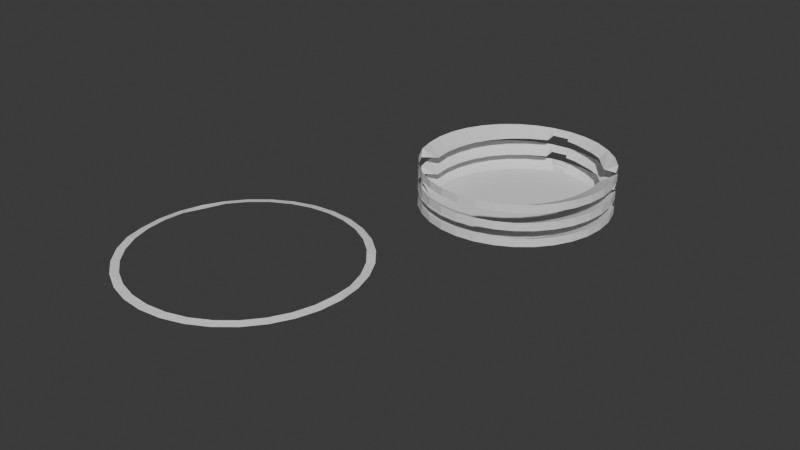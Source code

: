 # Source: stadium..blend  (saved by Blender 4.4.32; exported with 4.5.12 LTS)
import bpy
from mathutils import Matrix  # noqa: F401  (used for matrix-valued properties, if any)

bpy.ops.wm.read_factory_settings(use_empty=True)
scene = bpy.context.scene
scene.name = 'Scene'

# ---- collections
col_collection = bpy.data.collections.new('Collection'); scene.collection.children.link(col_collection)

# ---- world
world_world = bpy.data.worlds.new('World'); scene.world = world_world
world_world.use_nodes = True; world_world.node_tree.nodes.clear()
_N = world_world.node_tree.nodes; _L = world_world.node_tree.links
n0 = _N.new('ShaderNodeOutputWorld'); n0.name = 'World Output'; n0.location = (300, 300)
n1 = _N.new('ShaderNodeBackground'); n1.name = 'Background'; n1.location = (10, 300)
n1.inputs[0].default_value = (0.05088, 0.05088, 0.05088, 1.0)
_L.new(n1.outputs[0], n0.inputs[0])
n0.is_active_output = True
world_world.color = (0.05088, 0.05088, 0.05088)
world_world.sun_shadow_jitter_overblur = 0.0

# ---- meshes
me_cylinder = bpy.data.meshes.new('Cylinder')
me_cylinder.from_pydata([(4.579e-06, 41.19, -14.7), (8.036, 40.4, -14.7), (15.76, 38.05, -14.7), (22.88, 34.25, -14.7), (29.13, 29.13, -14.7), (34.25, 22.88, -14.7), (38.05, 15.76, -14.7), (40.4, 8.036, -14.7), (41.19, -1.926e-06, -14.7), (40.4, -8.036, -14.7), (38.05, -15.76, -14.7), (34.25, -22.88, -14.7), (29.13, -29.13, -14.7), (22.88, -34.25, -14.7), (15.76, -38.05, -14.7), (8.036, -40.4, -14.7), (4.579e-06, -41.19, -14.7), (-8.036, -40.4, -14.7), (-15.76, -38.05, -14.7), (-22.88, -34.25, -14.7), (-29.13, -29.13, -14.7), (-34.25, -22.88, -14.7), (-38.05, -15.76, -14.7), (-40.4, -8.036, -14.7), (-41.19, -1.926e-06, -14.7), (-40.4, 8.036, -14.7), (-38.05, 15.76, -14.7), (-34.25, 22.88, -14.7), (-29.13, 29.13, -14.7), (-22.88, 34.25, -14.7), (-15.76, 38.05, -14.7), (-8.036, 40.4, -14.7), (8.036, 40.4, -11.2), (4.579e-06, 41.19, -11.2), (15.76, 38.05, -11.2), (22.88, 34.25, -11.2), (29.13, 29.13, -11.2), (34.25, 22.88, -11.2), (38.05, 15.76, -11.2), (40.4, 8.036, -11.2), (41.19, -1.926e-06, -11.2), (40.4, -8.036, -11.2), (38.05, -15.76, -11.2), (34.25, -22.88, -11.2), (29.13, -29.13, -11.2), (22.88, -34.25, -11.2), (15.76, -38.05, -11.2), (8.036, -40.4, -11.2), (4.579e-06, -41.19, -11.2), (-8.036, -40.4, -11.2), (-15.76, -38.05, -11.2), (-22.88, -34.25, -10.77), (-28.74, -29.13, -10.61), (-33.87, -22.88, -10.61), (-37.67, -15.76, -10.61), (-40.02, -8.036, -11.04), (-40.81, -1.904e-06, -11.04), (-40.02, 8.036, -11.04), (-38.05, 15.76, -11.2), (-34.25, 22.88, -11.2), (-29.13, 29.13, -11.2), (-22.88, 34.25, -11.2), (-15.76, 38.05, -11.2), (-8.036, 40.4, -11.2), (38.05, 15.76, -14.7), (40.4, 8.036, -14.7), (41.19, -1.926e-06, -14.7), (40.4, -8.036, -14.7), (38.05, -15.76, -14.7), (34.25, -22.88, -14.7), (29.13, -29.13, -14.7), (22.88, -34.25, -14.7), (15.76, -38.05, -14.7), (8.036, -40.4, -14.7), (4.579e-06, -41.19, -14.7), (31.96, 12.03, -15.38), (31.96, 12.03, -15.38), (32.75, 3.991, -15.38), (31.96, -4.045, -15.38), (29.62, -11.77, -15.38), (25.81, -18.89, -15.38), (20.69, -25.13, -15.38), (14.44, -30.26, -15.38), (7.324, -34.06, -15.38), (6.845, -34.34, -15.47), (-32.36, -11.84, -14.58), (-32.12, -12.02, -14.6), (-32.91, -3.985, -14.6), (-32.12, 4.05, -14.6), (-30.16, 11.78, -14.76), (-26.35, 18.9, -14.76), (-21.23, 25.14, -14.76), (-14.98, 30.26, -14.76), (-7.864, 34.07, -14.76), (-7.586, 35.17, -15.11), (8.036, 40.4, -11.2), (15.76, 38.05, -11.2), (22.88, 34.25, -11.2), (1.54, 36.55, -13.71), (29.38, 20.06, -13.29), (6.414, 35.76, -13.71), (14.14, 33.42, -13.71), (21.26, 29.61, -13.71), (29.38, 20.06, -13.29), (29.38, 20.06, -13.29)], [], [(0, 33, 32, 1), (1, 32, 34, 2), (2, 34, 35, 3), (3, 35, 36, 4), (4, 36, 37, 5), (5, 37, 38, 6), (6, 38, 39, 7), (7, 39, 40, 8), (8, 40, 41, 9), (9, 41, 42, 10), (10, 42, 43, 11), (11, 43, 44, 12), (12, 44, 45, 13), (13, 45, 46, 14), (14, 46, 47, 15), (15, 47, 48, 16), (16, 48, 49, 17), (17, 49, 50, 18), (18, 50, 51, 19), (19, 51, 52, 20), (20, 52, 53, 21), (21, 53, 54, 22), (22, 54, 55, 23), (23, 55, 56, 24), (24, 56, 57, 25), (25, 57, 58, 26), (26, 58, 59, 27), (27, 59, 60, 28), (28, 60, 61, 29), (29, 61, 62, 30), (30, 62, 63, 31), (31, 63, 33, 0), (10, 11, 69, 68), (9, 10, 68, 67), (8, 9, 67, 66), (7, 8, 66, 65), (15, 16, 74, 73), (6, 7, 65, 64), (14, 15, 73, 72), (13, 14, 72, 71), (12, 13, 71, 70), (11, 12, 70, 69), (43, 42, 79, 80), (42, 41, 78, 79), (41, 40, 77, 78), (40, 39, 76, 77), (39, 38, 75, 76), (47, 46, 83, 84), (46, 45, 82, 83), (45, 44, 81, 82), (44, 43, 80, 81), (55, 54, 85, 86), (63, 62, 93, 94), (62, 61, 92, 93), (61, 60, 91, 92), (60, 59, 90, 91), (59, 58, 89, 90), (58, 57, 88, 89), (57, 56, 87, 88), (56, 55, 86, 87), (35, 34, 96, 97), (34, 32, 95, 96), (97, 96, 101, 102), (96, 95, 100, 101), (100, 95, 33, 98), (99, 36, 97, 102), (103, 37, 36, 99), (64, 65, 66, 67, 68, 69, 70, 71, 72, 73, 84, 83, 82, 81, 80, 79, 78, 77, 76, 75), (1, 2, 3, 4, 99, 102, 101, 100, 98, 0), (22, 23, 24, 25, 26, 27, 28, 29, 30, 31, 94, 93, 92, 91, 90, 89, 88, 87, 86, 85), (75, 38, 64), (84, 73, 47), (85, 54, 22), (63, 94, 31), (98, 33, 0), (5, 37, 103, 104)])
_uv = me_cylinder.uv_layers.new(name='UVMap')
_uv.uv.foreach_set('vector', [1.0, 0.5, 1.0, 1.0, 0.9688, 1.0, 0.9688, 0.5, 0.9688, 0.5, 0.9688, 1.0, 0.9375, 1.0, 0.9375, 0.5, 0.9375, 0.5, 0.9375, 1.0, 0.9062, 1.0, 0.9062, 0.5, 0.9062, 0.5, 0.9062, 1.0, 0.875, 1.0, 0.875, 0.5, 0.875, 0.5, 0.875, 1.0, 0.8438, 1.0, 0.8438, 0.5, 0.8438, 0.5, 0.8438, 1.0, 0.8125, 1.0, 0.8125, 0.5, 0.8125, 0.5, 0.8125, 1.0, 0.7812, 1.0, 0.7812, 0.5, 0.7812, 0.5, 0.7812, 1.0, 0.75, 1.0, 0.75, 0.5, 0.75, 0.5, 0.75, 1.0, 0.7188, 1.0, 0.7188, 0.5, 0.7188, 0.5, 0.7188, 1.0, 0.6875, 1.0, 0.6875, 0.5, 0.6875, 0.5, 0.6875, 1.0, 0.6562, 1.0, 0.6562, 0.5, 0.6562, 0.5, 0.6562, 1.0, 0.625, 1.0, 0.625, 0.5, 0.625, 0.5, 0.625, 1.0, 0.5938, 1.0, 0.5938, 0.5, 0.5938, 0.5, 0.5938, 1.0, 0.5625, 1.0, 0.5625, 0.5, 0.5625, 0.5, 0.5625, 1.0, 0.5312, 1.0, 0.5312, 0.5, 0.5312, 0.5, 0.5312, 1.0, 0.5, 1.0, 0.5, 0.5, 0.5, 0.5, 0.5, 1.0, 0.4688, 1.0, 0.4688, 0.5, 0.4688, 0.5, 0.4688, 1.0, 0.4375, 1.0, 0.4375, 0.5, 0.4375, 0.5, 0.4375, 1.0, 0.4062, 1.0, 0.4062, 0.5, 0.4062, 0.5, 0.4062, 1.0, 0.375, 1.0, 0.375, 0.5, 0.375, 0.5, 0.375, 1.0, 0.3438, 1.0, 0.3438, 0.5, 0.3438, 0.5, 0.3438, 1.0, 0.3125, 1.0, 0.3125, 0.5, 0.3125, 0.5, 0.3125, 1.0, 0.2812, 1.0, 0.2812, 0.5, 0.2812, 0.5, 0.2812, 1.0, 0.25, 1.0, 0.25, 0.5, 0.25, 0.5, 0.25, 1.0, 0.2188, 1.0, 0.2188, 0.5, 0.2188, 0.5, 0.2188, 1.0, 0.1875, 1.0, 0.1875, 0.5, 0.1875, 0.5, 0.1875, 1.0, 0.1562, 1.0, 0.1562, 0.5, 0.1562, 0.5, 0.1562, 1.0, 0.125, 1.0, 0.125, 0.5, 0.125, 0.5, 0.125, 1.0, 0.09375, 1.0, 0.09375, 0.5, 0.09375, 0.5, 0.09375, 1.0, 0.0625, 1.0, 0.0625, 0.5, 0.0625, 0.5, 0.0625, 1.0, 0.03125, 1.0, 0.03125, 0.5, 0.03125, 0.5, 0.03125, 1.0, 0.0, 1.0, 0.0, 0.5, 0.6875, 0.5, 0.6562, 0.5, 0.6562, 0.5, 0.6875, 0.5, 0.7188, 0.5, 0.6875, 0.5, 0.6875, 0.5, 0.7188, 0.5, 0.75, 0.5, 0.7188, 0.5, 0.7188, 0.5, 0.75, 0.5, 0.7812, 0.5, 0.75, 0.5, 0.75, 0.5, 0.7812, 0.5, 0.5312, 0.5, 0.5, 0.5, 0.5, 0.5, 0.5312, 0.5, 0.8125, 0.5, 0.7812, 0.5, 0.7812, 0.5, 0.8125, 0.5, 0.5625, 0.5, 0.5312, 0.5, 0.5312, 0.5, 0.5625, 0.5, 0.5938, 0.5, 0.5625, 0.5, 0.5625, 0.5, 0.5938, 0.5, 0.625, 0.5, 0.5938, 0.5, 0.5938, 0.5, 0.625, 0.5, 0.6562, 0.5, 0.625, 0.5, 0.625, 0.5, 0.6562, 0.5, 0.6562, 1.0, 0.6875, 1.0, 0.6875, 1.0, 0.6562, 1.0, 0.6875, 1.0, 0.7188, 1.0, 0.7188, 1.0, 0.6875, 1.0, 0.7188, 1.0, 0.75, 1.0, 0.75, 1.0, 0.7188, 1.0, 0.75, 1.0, 0.7812, 1.0, 0.7812, 1.0, 0.75, 1.0, 0.7812, 1.0, 0.8125, 1.0, 0.8125, 1.0, 0.7812, 1.0, 0.5312, 1.0, 0.5625, 1.0, 0.5625, 1.0, 0.5312, 1.0, 0.5625, 1.0, 0.5938, 1.0, 0.5938, 1.0, 0.5625, 1.0, 0.5938, 1.0, 0.625, 1.0, 0.625, 1.0, 0.5938, 1.0, 0.625, 1.0, 0.6562, 1.0, 0.6562, 1.0, 0.625, 1.0, 0.2812, 1.0, 0.3125, 1.0, 0.3125, 1.0, 0.2812, 1.0, 0.03125, 1.0, 0.0625, 1.0, 0.0625, 1.0, 0.03125, 1.0, 0.0625, 1.0, 0.09375, 1.0, 0.09375, 1.0, 0.0625, 1.0, 0.09375, 1.0, 0.125, 1.0, 0.125, 1.0, 0.09375, 1.0, 0.125, 1.0, 0.1562, 1.0, 0.1562, 1.0, 0.125, 1.0, 0.1562, 1.0, 0.1875, 1.0, 0.1875, 1.0, 0.1562, 1.0, 0.1875, 1.0, 0.2188, 1.0, 0.2188, 1.0, 0.1875, 1.0, 0.2188, 1.0, 0.25, 1.0, 0.25, 1.0, 0.2188, 1.0, 0.25, 1.0, 0.2812, 1.0, 0.2812, 1.0, 0.25, 1.0, 0.9062, 1.0, 0.9375, 1.0, 0.9375, 1.0, 0.9062, 1.0, 0.9375, 1.0, 0.9688, 1.0, 0.9688, 1.0, 0.9375, 1.0, 0.9062, 1.0, 0.9375, 1.0, 0.9375, 1.0, 0.9062, 1.0, 0.9375, 1.0, 0.9688, 1.0, 0.9688, 1.0, 0.9375, 1.0, 0.9688, 1.0, 0.9688, 1.0, 0.0, 0.0, 0.0, 0.0, 0.0, 0.0, 0.0, 0.0, 0.9062, 1.0, 0.9062, 1.0, 0.0, 0.0, 0.8438, 1.0, 0.0, 0.0, 0.0, 0.0, 0.8125, 0.5, 0.7812, 0.5, 0.75, 0.5, 0.7188, 0.5, 0.6875, 0.5, 0.6562, 0.5, 0.625, 0.5, 0.5938, 0.5, 0.5625, 0.5, 0.5312, 0.5, 0.5312, 1.0, 0.5625, 1.0, 0.5938, 1.0, 0.625, 1.0, 0.6562, 1.0, 0.6875, 1.0, 0.7188, 1.0, 0.75, 1.0, 0.7812, 1.0, 0.8125, 1.0, 0.9688, 0.5, 0.9375, 0.5, 0.9062, 0.5, 0.875, 0.5, 0.0, 0.0, 0.9062, 1.0, 0.9375, 1.0, 0.9688, 1.0, 0.0, 0.0, 1.0, 0.5, 0.3125, 0.5, 0.2812, 0.5, 0.25, 0.5, 0.2188, 0.5, 0.1875, 0.5, 0.1562, 0.5, 0.125, 0.5, 0.09375, 0.5, 0.0625, 0.5, 0.03125, 0.5, 0.03125, 1.0, 0.0625, 1.0, 0.09375, 1.0, 0.125, 1.0, 0.1562, 1.0, 0.1875, 1.0, 0.2188, 1.0, 0.25, 1.0, 0.2812, 1.0, 0.3125, 1.0, 0.8125, 1.0, 0.8125, 1.0, 0.8125, 0.5, 0.5312, 1.0, 0.5312, 0.5, 0.5312, 1.0, 0.3125, 1.0, 0.3125, 1.0, 0.3125, 0.5, 0.03125, 1.0, 0.03125, 1.0, 0.03125, 0.5, 0.0, 0.0, 0.0, 0.0, 1.0, 0.5, 0.8438, 0.5, 0.8438, 1.0, 0.0, 0.0, 0.0, 0.0])
me_cylinder.update()
me_cylinder_001 = bpy.data.meshes.new('Cylinder.001')
me_cylinder_001.from_pydata([(4.579e-06, 38.32, 7.267), (7.477, 37.59, 7.267), (14.67, 35.41, 7.267), (21.29, 31.87, 7.267), (27.1, 27.1, 7.267), (31.87, 21.29, 6.836), (35.41, 14.67, 6.836), (37.59, 7.477, 6.836), (38.33, -1.926e-06, 7.267), (37.59, -7.477, 7.267), (35.41, -14.67, 7.267), (31.87, -21.29, 7.267), (27.1, -27.1, 7.267), (21.29, -31.87, 7.267), (14.67, -35.41, 7.267), (7.477, -37.59, 7.267), (4.579e-06, -38.32, 7.267), (-7.477, -37.59, 7.267), (-14.67, -35.41, 7.267), (-21.29, -31.87, 7.267), (-27.1, -27.1, 7.267), (-31.87, -21.29, 7.267), (-35.41, -14.67, 7.267), (-37.59, -7.477, 7.267), (-38.32, -1.926e-06, 7.267), (-37.59, 7.477, 7.267), (-35.41, 14.67, 6.836), (-31.87, 21.29, 7.267), (-27.1, 27.1, 7.267), (-21.29, 31.87, 7.267), (-14.67, 35.41, 7.267), (-7.477, 37.59, 7.267), (8.036, 40.4, 6.836), (4.579e-06, 41.19, 6.836), (15.76, 38.05, 6.836), (22.88, 34.25, 6.836), (29.13, 29.13, 6.836), (34.25, 22.88, 6.836), (38.05, 15.76, 6.836), (40.4, 8.036, 6.836), (41.19, -1.926e-06, 6.836), (40.4, -8.036, 6.836), (38.05, -15.76, 6.836), (34.25, -22.88, 6.836), (29.13, -29.13, 6.836), (22.88, -34.25, 6.836), (15.76, -38.05, 6.836), (8.036, -40.4, 6.836), (4.579e-06, -41.19, 6.836), (-8.036, -40.4, 6.836), (-15.76, -38.05, 6.836), (-22.88, -34.25, 7.267), (-29.13, -29.13, 7.267), (-34.25, -22.88, 7.267), (-38.05, -15.76, 7.267), (-40.4, -8.036, 6.836), (-41.19, -1.926e-06, 6.836), (-40.4, 8.036, 6.836), (-38.05, 15.76, 6.836), (-34.25, 22.88, 6.836), (-29.13, 29.13, 6.836), (-22.88, 34.25, 6.836), (-15.76, 38.05, 6.836), (-8.036, 40.4, 6.836)], [], [(0, 1, 32, 33), (1, 2, 34, 32), (2, 3, 35, 34), (3, 4, 36, 35), (4, 5, 37, 36), (5, 6, 38, 37), (6, 7, 39, 38), (7, 8, 40, 39), (8, 9, 41, 40), (9, 10, 42, 41), (10, 11, 43, 42), (11, 12, 44, 43), (12, 13, 45, 44), (13, 14, 46, 45), (14, 15, 47, 46), (15, 16, 48, 47), (16, 17, 49, 48), (17, 18, 50, 49), (18, 19, 51, 50), (19, 20, 52, 51), (20, 21, 53, 52), (21, 22, 54, 53), (22, 23, 55, 54), (23, 24, 56, 55), (24, 25, 57, 56), (25, 26, 58, 57), (26, 27, 59, 58), (27, 28, 60, 59), (28, 29, 61, 60), (29, 30, 62, 61), (30, 31, 63, 62), (31, 0, 33, 63)])
_uv = me_cylinder_001.uv_layers.new(name='UVMap')
_uv.uv.foreach_set('vector', [0.25, 0.4733, 0.2936, 0.469, 0.2968, 0.4854, 0.25, 0.49, 0.2936, 0.469, 0.3355, 0.4563, 0.3418, 0.4717, 0.2968, 0.4854, 0.3355, 0.4563, 0.3741, 0.4357, 0.3833, 0.4496, 0.3418, 0.4717, 0.3741, 0.4357, 0.4079, 0.4079, 0.4197, 0.4197, 0.3833, 0.4496, 0.4079, 0.4079, 0.4357, 0.3741, 0.4496, 0.3833, 0.4197, 0.4197, 0.4357, 0.3741, 0.4563, 0.3355, 0.4717, 0.3418, 0.4496, 0.3833, 0.4563, 0.3355, 0.469, 0.2936, 0.4854, 0.2968, 0.4717, 0.3418, 0.469, 0.2936, 0.4733, 0.25, 0.49, 0.25, 0.4854, 0.2968, 0.4733, 0.25, 0.469, 0.2064, 0.4854, 0.2032, 0.49, 0.25, 0.469, 0.2064, 0.4563, 0.1645, 0.4717, 0.1582, 0.4854, 0.2032, 0.4563, 0.1645, 0.4357, 0.1259, 0.4496, 0.1167, 0.4717, 0.1582, 0.4357, 0.1259, 0.4079, 0.0921, 0.4197, 0.08029, 0.4496, 0.1167, 0.4079, 0.0921, 0.3741, 0.06433, 0.3833, 0.05045, 0.4197, 0.08029, 0.3741, 0.06433, 0.3355, 0.04369, 0.3418, 0.02827, 0.3833, 0.05045, 0.3355, 0.04369, 0.2936, 0.03098, 0.2968, 0.01461, 0.3418, 0.02827, 0.2936, 0.03098, 0.25, 0.02669, 0.25, 0.01, 0.2968, 0.01461, 0.25, 0.02669, 0.2064, 0.03098, 0.2032, 0.01461, 0.25, 0.01, 0.2064, 0.03098, 0.1645, 0.04369, 0.1582, 0.02827, 0.2032, 0.01461, 0.1645, 0.04369, 0.1259, 0.06433, 0.1167, 0.05045, 0.1582, 0.02827, 0.1259, 0.06433, 0.0921, 0.0921, 0.08029, 0.08029, 0.1167, 0.05045, 0.0921, 0.0921, 0.06433, 0.1259, 0.05045, 0.1167, 0.08029, 0.08029, 0.06433, 0.1259, 0.04369, 0.1645, 0.02827, 0.1582, 0.05045, 0.1167, 0.04369, 0.1645, 0.03098, 0.2064, 0.01461, 0.2032, 0.02827, 0.1582, 0.03098, 0.2064, 0.02669, 0.25, 0.01, 0.25, 0.01461, 0.2032, 0.02669, 0.25, 0.03098, 0.2936, 0.01461, 0.2968, 0.01, 0.25, 0.03098, 0.2936, 0.04369, 0.3355, 0.02827, 0.3418, 0.01461, 0.2968, 0.04369, 0.3355, 0.06433, 0.3741, 0.05045, 0.3833, 0.02827, 0.3418, 0.06433, 0.3741, 0.0921, 0.4079, 0.08029, 0.4197, 0.05045, 0.3833, 0.0921, 0.4079, 0.1259, 0.4357, 0.1167, 0.4496, 0.08029, 0.4197, 0.1259, 0.4357, 0.1645, 0.4563, 0.1582, 0.4717, 0.1167, 0.4496, 0.1645, 0.4563, 0.2064, 0.469, 0.2032, 0.4854, 0.1582, 0.4717, 0.2064, 0.469, 0.25, 0.4733, 0.25, 0.49, 0.2032, 0.4854])
me_cylinder_001.update()
me_cylinder_002 = bpy.data.meshes.new('Cylinder.002')
me_cylinder_002.from_pydata([(4.579e-06, 41.19, -14.7), (8.036, 40.4, -14.7), (15.76, 38.05, -14.7), (22.88, 34.25, -14.7), (29.13, 29.13, -14.7), (34.25, 22.88, -14.7), (38.05, 15.76, -14.7), (40.4, 8.036, -14.7), (41.19, -1.926e-06, -14.7), (40.4, -8.036, -14.7), (38.05, -15.76, -14.7), (34.25, -22.88, -14.7), (29.13, -29.13, -14.7), (22.88, -34.25, -14.7), (15.76, -38.05, -14.7), (8.036, -40.4, -14.7), (4.579e-06, -41.19, -14.7), (-8.036, -40.4, -14.7), (-15.76, -38.05, -14.7), (-22.88, -34.25, -14.7), (-29.13, -29.13, -14.7), (-34.25, -22.88, -14.7), (-38.05, -15.76, -14.7), (-40.4, -8.036, -14.7), (-41.19, -1.926e-06, -14.7), (-40.4, 8.036, -14.7), (-38.05, 15.76, -14.7), (-34.25, 22.88, -14.7), (-29.13, 29.13, -14.7), (-22.88, 34.25, -14.7), (-15.76, 38.05, -14.7), (-8.036, 40.4, -14.7), (8.036, 40.4, -11.2), (4.579e-06, 41.19, -11.2), (15.76, 38.05, -11.2), (22.88, 34.25, -11.2), (29.13, 29.13, -11.2), (34.25, 22.88, -11.2), (38.05, 15.76, -11.2), (40.4, 8.036, -11.2), (41.19, -1.926e-06, -11.2), (40.4, -8.036, -11.2), (38.05, -15.76, -11.2), (34.25, -22.88, -11.2), (29.13, -29.13, -11.2), (22.88, -34.25, -11.2), (15.76, -38.05, -11.2), (8.036, -40.4, -11.2), (4.579e-06, -41.19, -11.2), (-8.036, -40.4, -11.2), (-15.76, -38.05, -11.2), (-22.88, -34.25, -10.77), (-28.74, -29.13, -10.61), (-33.87, -22.88, -10.61), (-37.67, -15.76, -10.61), (-40.02, -8.036, -11.04), (-40.81, -1.904e-06, -11.04), (-40.02, 8.036, -11.04), (-38.05, 15.76, -11.2), (-34.25, 22.88, -11.2), (-29.13, 29.13, -11.2), (-22.88, 34.25, -11.2), (-15.76, 38.05, -11.2), (-8.036, 40.4, -11.2), (38.05, 15.76, -14.7), (40.4, 8.036, -14.7), (41.19, -1.926e-06, -14.7), (40.4, -8.036, -14.7), (38.05, -15.76, -14.7), (34.25, -22.88, -14.7), (29.13, -29.13, -14.7), (22.88, -34.25, -14.7), (15.76, -38.05, -14.7), (8.036, -40.4, -14.7), (4.579e-06, -41.19, -14.7), (29.62, 19.75, -15.38), (31.96, 12.03, -15.38), (32.75, 3.991, -15.38), (31.96, -4.045, -15.38), (29.62, -11.77, -15.38), (25.81, -18.89, -15.38), (20.69, -25.13, -15.38), (14.44, -30.26, -15.38), (7.324, -34.06, -15.38), (-0.4032, -36.41, -15.38), (-29.77, -19.75, -14.17), (-32.12, -12.02, -14.6), (-32.91, -3.985, -14.6), (-32.12, 4.05, -14.6), (-30.16, 11.78, -14.76), (-26.35, 18.9, -14.76), (-21.23, 25.14, -14.76), (-14.98, 30.26, -14.76), (-7.864, 34.07, -14.76), (-3.99, 36.41, -14.76), (8.036, 40.4, -11.2), (15.76, 38.05, -11.2), (22.88, 34.25, -11.2), (0.02092, 36.55, -15.38), (27.5, 24.49, -15.38), (6.414, 35.76, -15.38), (14.14, 33.42, -15.38), (21.26, 29.61, -15.38)], [], [(0, 33, 32, 1), (1, 32, 34, 2), (2, 34, 35, 3), (3, 35, 36, 4), (4, 36, 37, 5), (5, 37, 38, 6), (6, 38, 39, 7), (7, 39, 40, 8), (8, 40, 41, 9), (9, 41, 42, 10), (10, 42, 43, 11), (11, 43, 44, 12), (12, 44, 45, 13), (13, 45, 46, 14), (14, 46, 47, 15), (15, 47, 48, 16), (16, 48, 49, 17), (17, 49, 50, 18), (18, 50, 51, 19), (19, 51, 52, 20), (20, 52, 53, 21), (21, 53, 54, 22), (22, 54, 55, 23), (23, 55, 56, 24), (24, 56, 57, 25), (25, 57, 58, 26), (26, 58, 59, 27), (27, 59, 60, 28), (28, 60, 61, 29), (29, 61, 62, 30), (30, 62, 63, 31), (31, 63, 33, 0), (10, 11, 69, 68), (9, 10, 68, 67), (8, 9, 67, 66), (7, 8, 66, 65), (15, 16, 74, 73), (6, 7, 65, 64), (14, 15, 73, 72), (13, 14, 72, 71), (12, 13, 71, 70), (11, 12, 70, 69), (43, 42, 79, 80), (42, 41, 78, 79), (41, 40, 77, 78), (40, 39, 76, 77), (39, 38, 75, 76), (47, 46, 83, 84), (46, 45, 82, 83), (45, 44, 81, 82), (44, 43, 80, 81), (55, 54, 85, 86), (63, 62, 93, 94), (62, 61, 92, 93), (61, 60, 91, 92), (60, 59, 90, 91), (59, 58, 89, 90), (58, 57, 88, 89), (57, 56, 87, 88), (56, 55, 86, 87), (35, 34, 96, 97), (34, 32, 95, 96), (97, 96, 101, 102), (96, 95, 100, 101), (100, 95, 33, 98), (99, 36, 97, 102), (36, 99, 37), (1, 2, 3, 4, 5, 6, 64, 65, 66, 67, 68, 69, 70, 71, 72, 73, 74, 16, 17, 18, 19, 20, 21, 22, 23, 24, 25, 26, 27, 28, 29, 30, 31, 0)])
_uv = me_cylinder_002.uv_layers.new(name='UVMap')
_uv.uv.foreach_set('vector', [1.0, 0.5, 1.0, 1.0, 0.9688, 1.0, 0.9688, 0.5, 0.9688, 0.5, 0.9688, 1.0, 0.9375, 1.0, 0.9375, 0.5, 0.9375, 0.5, 0.9375, 1.0, 0.9062, 1.0, 0.9062, 0.5, 0.9062, 0.5, 0.9062, 1.0, 0.875, 1.0, 0.875, 0.5, 0.875, 0.5, 0.875, 1.0, 0.8438, 1.0, 0.8438, 0.5, 0.8438, 0.5, 0.8438, 1.0, 0.8125, 1.0, 0.8125, 0.5, 0.8125, 0.5, 0.8125, 1.0, 0.7812, 1.0, 0.7812, 0.5, 0.7812, 0.5, 0.7812, 1.0, 0.75, 1.0, 0.75, 0.5, 0.75, 0.5, 0.75, 1.0, 0.7188, 1.0, 0.7188, 0.5, 0.7188, 0.5, 0.7188, 1.0, 0.6875, 1.0, 0.6875, 0.5, 0.6875, 0.5, 0.6875, 1.0, 0.6562, 1.0, 0.6562, 0.5, 0.6562, 0.5, 0.6562, 1.0, 0.625, 1.0, 0.625, 0.5, 0.625, 0.5, 0.625, 1.0, 0.5938, 1.0, 0.5938, 0.5, 0.5938, 0.5, 0.5938, 1.0, 0.5625, 1.0, 0.5625, 0.5, 0.5625, 0.5, 0.5625, 1.0, 0.5312, 1.0, 0.5312, 0.5, 0.5312, 0.5, 0.5312, 1.0, 0.5, 1.0, 0.5, 0.5, 0.5, 0.5, 0.5, 1.0, 0.4688, 1.0, 0.4688, 0.5, 0.4688, 0.5, 0.4688, 1.0, 0.4375, 1.0, 0.4375, 0.5, 0.4375, 0.5, 0.4375, 1.0, 0.4062, 1.0, 0.4062, 0.5, 0.4062, 0.5, 0.4062, 1.0, 0.375, 1.0, 0.375, 0.5, 0.375, 0.5, 0.375, 1.0, 0.3438, 1.0, 0.3438, 0.5, 0.3438, 0.5, 0.3438, 1.0, 0.3125, 1.0, 0.3125, 0.5, 0.3125, 0.5, 0.3125, 1.0, 0.2812, 1.0, 0.2812, 0.5, 0.2812, 0.5, 0.2812, 1.0, 0.25, 1.0, 0.25, 0.5, 0.25, 0.5, 0.25, 1.0, 0.2188, 1.0, 0.2188, 0.5, 0.2188, 0.5, 0.2188, 1.0, 0.1875, 1.0, 0.1875, 0.5, 0.1875, 0.5, 0.1875, 1.0, 0.1562, 1.0, 0.1562, 0.5, 0.1562, 0.5, 0.1562, 1.0, 0.125, 1.0, 0.125, 0.5, 0.125, 0.5, 0.125, 1.0, 0.09375, 1.0, 0.09375, 0.5, 0.09375, 0.5, 0.09375, 1.0, 0.0625, 1.0, 0.0625, 0.5, 0.0625, 0.5, 0.0625, 1.0, 0.03125, 1.0, 0.03125, 0.5, 0.03125, 0.5, 0.03125, 1.0, 0.0, 1.0, 0.0, 0.5, 0.6875, 0.5, 0.6562, 0.5, 0.6562, 0.5, 0.6875, 0.5, 0.7188, 0.5, 0.6875, 0.5, 0.6875, 0.5, 0.7188, 0.5, 0.75, 0.5, 0.7188, 0.5, 0.7188, 0.5, 0.75, 0.5, 0.7812, 0.5, 0.75, 0.5, 0.75, 0.5, 0.7812, 0.5, 0.5312, 0.5, 0.5, 0.5, 0.5, 0.5, 0.5312, 0.5, 0.8125, 0.5, 0.7812, 0.5, 0.7812, 0.5, 0.8125, 0.5, 0.5625, 0.5, 0.5312, 0.5, 0.5312, 0.5, 0.5625, 0.5, 0.5938, 0.5, 0.5625, 0.5, 0.5625, 0.5, 0.5938, 0.5, 0.625, 0.5, 0.5938, 0.5, 0.5938, 0.5, 0.625, 0.5, 0.6562, 0.5, 0.625, 0.5, 0.625, 0.5, 0.6562, 0.5, 0.6562, 1.0, 0.6875, 1.0, 0.6875, 1.0, 0.6562, 1.0, 0.6875, 1.0, 0.7188, 1.0, 0.7188, 1.0, 0.6875, 1.0, 0.7188, 1.0, 0.75, 1.0, 0.75, 1.0, 0.7188, 1.0, 0.75, 1.0, 0.7812, 1.0, 0.7812, 1.0, 0.75, 1.0, 0.7812, 1.0, 0.8125, 1.0, 0.8125, 1.0, 0.7812, 1.0, 0.5312, 1.0, 0.5625, 1.0, 0.5625, 1.0, 0.5312, 1.0, 0.5625, 1.0, 0.5938, 1.0, 0.5938, 1.0, 0.5625, 1.0, 0.5938, 1.0, 0.625, 1.0, 0.625, 1.0, 0.5938, 1.0, 0.625, 1.0, 0.6562, 1.0, 0.6562, 1.0, 0.625, 1.0, 0.2812, 1.0, 0.3125, 1.0, 0.3125, 1.0, 0.2812, 1.0, 0.03125, 1.0, 0.0625, 1.0, 0.0625, 1.0, 0.03125, 1.0, 0.0625, 1.0, 0.09375, 1.0, 0.09375, 1.0, 0.0625, 1.0, 0.09375, 1.0, 0.125, 1.0, 0.125, 1.0, 0.09375, 1.0, 0.125, 1.0, 0.1562, 1.0, 0.1562, 1.0, 0.125, 1.0, 0.1562, 1.0, 0.1875, 1.0, 0.1875, 1.0, 0.1562, 1.0, 0.1875, 1.0, 0.2188, 1.0, 0.2188, 1.0, 0.1875, 1.0, 0.2188, 1.0, 0.25, 1.0, 0.25, 1.0, 0.2188, 1.0, 0.25, 1.0, 0.2812, 1.0, 0.2812, 1.0, 0.25, 1.0, 0.9062, 1.0, 0.9375, 1.0, 0.9375, 1.0, 0.9062, 1.0, 0.9375, 1.0, 0.9688, 1.0, 0.9688, 1.0, 0.9375, 1.0, 0.9062, 1.0, 0.9375, 1.0, 0.9375, 1.0, 0.9062, 1.0, 0.9375, 1.0, 0.9688, 1.0, 0.9688, 1.0, 0.9375, 1.0, 0.9688, 1.0, 0.9688, 1.0, 0.0, 0.0, 0.0, 0.0, 0.0, 0.0, 0.0, 0.0, 0.9062, 1.0, 0.9062, 1.0, 0.0, 0.0, 0.0, 0.0, 0.8438, 1.0, 0.9688, 0.5, 0.9375, 0.5, 0.9062, 0.5, 0.875, 0.5, 0.8438, 0.5, 0.8125, 0.5, 0.8125, 0.5, 0.7812, 0.5, 0.75, 0.5, 0.7188, 0.5, 0.6875, 0.5, 0.6562, 0.5, 0.625, 0.5, 0.5938, 0.5, 0.5625, 0.5, 0.5312, 0.5, 0.5, 0.5, 0.5, 0.5, 0.4688, 0.5, 0.4375, 0.5, 0.4062, 0.5, 0.375, 0.5, 0.3438, 0.5, 0.3125, 0.5, 0.2812, 0.5, 0.25, 0.5, 0.2188, 0.5, 0.1875, 0.5, 0.1562, 0.5, 0.125, 0.5, 0.09375, 0.5, 0.0625, 0.5, 0.03125, 0.5, 0.0, 0.5])
me_cylinder_002.update()
me_cylinder_003 = bpy.data.meshes.new('Cylinder.003')
me_cylinder_003.from_pydata([(4.579e-06, 41.19, -14.7), (8.036, 40.4, -14.7), (15.76, 38.05, -14.7), (22.88, 34.25, -14.7), (29.13, 29.13, -14.7), (34.25, 22.88, -14.7), (38.05, 15.76, -14.7), (40.4, 8.036, -14.7), (41.19, -1.926e-06, -14.7), (40.4, -8.036, -14.7), (38.05, -15.76, -14.7), (34.25, -22.88, -14.7), (29.13, -29.13, -14.7), (22.88, -34.25, -14.7), (15.76, -38.05, -14.7), (8.036, -40.4, -14.7), (4.579e-06, -41.19, -14.7), (-8.036, -40.4, -14.7), (-15.76, -38.05, -14.7), (-22.88, -34.25, -14.7), (-29.13, -29.13, -14.7), (-34.25, -22.88, -14.7), (-38.05, -15.76, -14.7), (-40.4, -8.036, -14.7), (-41.19, -1.926e-06, -14.7), (-40.4, 8.036, -14.7), (-38.05, 15.76, -14.7), (-34.25, 22.88, -14.7), (-29.13, 29.13, -14.7), (-22.88, 34.25, -14.7), (-15.76, 38.05, -14.7), (-8.036, 40.4, -14.7), (8.036, 40.4, -11.2), (4.579e-06, 41.19, -11.2), (15.76, 38.05, -11.2), (22.88, 34.25, -11.2), (29.13, 29.13, -11.2), (34.25, 22.88, -11.2), (38.05, 15.76, -11.2), (40.4, 8.036, -11.2), (41.19, -1.926e-06, -11.2), (40.4, -8.036, -11.2), (38.05, -15.76, -11.2), (34.25, -22.88, -11.2), (29.13, -29.13, -11.2), (22.88, -34.25, -11.2), (15.76, -38.05, -11.2), (8.036, -40.4, -11.2), (4.579e-06, -41.19, -11.2), (-8.036, -40.4, -11.2), (-15.76, -38.05, -11.2), (-22.88, -34.25, -10.77), (-28.74, -29.13, -10.61), (-33.87, -22.88, -10.61), (-37.67, -15.76, -10.61), (-40.02, -8.036, -11.04), (-40.81, -1.904e-06, -11.04), (-40.02, 8.036, -11.04), (-38.05, 15.76, -11.2), (-34.25, 22.88, -11.2), (-29.13, 29.13, -11.2), (-22.88, 34.25, -11.2), (-15.76, 38.05, -11.2), (-8.036, 40.4, -11.2), (38.05, 15.76, -14.7), (40.4, 8.036, -14.7), (41.19, -1.926e-06, -14.7), (40.4, -8.036, -14.7), (38.05, -15.76, -14.7), (34.25, -22.88, -14.7), (29.13, -29.13, -14.7), (22.88, -34.25, -14.7), (15.76, -38.05, -14.7), (8.036, -40.4, -14.7), (4.579e-06, -41.19, -14.7), (31.96, 12.03, -15.38), (31.96, 12.03, -15.38), (32.75, 3.991, -15.38), (31.96, -4.045, -15.38), (29.62, -11.77, -15.38), (25.81, -18.89, -15.38), (20.69, -25.13, -15.38), (14.44, -30.26, -15.38), (7.324, -34.06, -15.38), (6.845, -34.34, -15.47), (-32.36, -11.84, -14.58), (-32.12, -12.02, -14.6), (-32.91, -3.985, -14.6), (-32.12, 4.05, -14.6), (-30.16, 11.78, -14.76), (-26.35, 18.9, -14.76), (-21.23, 25.14, -14.76), (-14.98, 30.26, -14.76), (-7.864, 34.07, -14.76), (-7.586, 35.17, -15.11), (8.036, 40.4, -11.2), (15.76, 38.05, -11.2), (22.88, 34.25, -11.2), (1.54, 36.55, -13.71), (29.38, 20.06, -13.29), (6.414, 35.76, -13.71), (14.14, 33.42, -13.71), (21.26, 29.61, -13.71), (29.38, 20.06, -13.29), (29.38, 20.06, -13.29)], [], [(0, 33, 32, 1), (1, 32, 34, 2), (2, 34, 35, 3), (3, 35, 36, 4), (4, 36, 37, 5), (5, 37, 38, 6), (6, 38, 39, 7), (7, 39, 40, 8), (8, 40, 41, 9), (9, 41, 42, 10), (10, 42, 43, 11), (11, 43, 44, 12), (12, 44, 45, 13), (13, 45, 46, 14), (14, 46, 47, 15), (15, 47, 48, 16), (16, 48, 49, 17), (17, 49, 50, 18), (18, 50, 51, 19), (19, 51, 52, 20), (20, 52, 53, 21), (21, 53, 54, 22), (22, 54, 55, 23), (23, 55, 56, 24), (24, 56, 57, 25), (25, 57, 58, 26), (26, 58, 59, 27), (27, 59, 60, 28), (28, 60, 61, 29), (29, 61, 62, 30), (30, 62, 63, 31), (31, 63, 33, 0), (10, 11, 69, 68), (9, 10, 68, 67), (8, 9, 67, 66), (7, 8, 66, 65), (15, 16, 74, 73), (6, 7, 65, 64), (14, 15, 73, 72), (13, 14, 72, 71), (12, 13, 71, 70), (11, 12, 70, 69), (43, 42, 79, 80), (42, 41, 78, 79), (41, 40, 77, 78), (40, 39, 76, 77), (39, 38, 75, 76), (47, 46, 83, 84), (46, 45, 82, 83), (45, 44, 81, 82), (44, 43, 80, 81), (55, 54, 85, 86), (63, 62, 93, 94), (62, 61, 92, 93), (61, 60, 91, 92), (60, 59, 90, 91), (59, 58, 89, 90), (58, 57, 88, 89), (57, 56, 87, 88), (56, 55, 86, 87), (35, 34, 96, 97), (34, 32, 95, 96), (97, 96, 101, 102), (96, 95, 100, 101), (100, 95, 33, 98), (99, 36, 97, 102), (103, 37, 36, 99), (64, 65, 66, 67, 68, 69, 70, 71, 72, 73, 84, 83, 82, 81, 80, 79, 78, 77, 76, 75), (1, 2, 3, 4, 99, 102, 101, 100, 98, 0), (22, 23, 24, 25, 26, 27, 28, 29, 30, 31, 94, 93, 92, 91, 90, 89, 88, 87, 86, 85), (75, 38, 64), (84, 73, 47), (85, 54, 22), (63, 94, 31), (98, 33, 0), (5, 37, 103, 104)])
_uv = me_cylinder_003.uv_layers.new(name='UVMap')
_uv.uv.foreach_set('vector', [1.0, 0.5, 1.0, 1.0, 0.9688, 1.0, 0.9688, 0.5, 0.9688, 0.5, 0.9688, 1.0, 0.9375, 1.0, 0.9375, 0.5, 0.9375, 0.5, 0.9375, 1.0, 0.9062, 1.0, 0.9062, 0.5, 0.9062, 0.5, 0.9062, 1.0, 0.875, 1.0, 0.875, 0.5, 0.875, 0.5, 0.875, 1.0, 0.8438, 1.0, 0.8438, 0.5, 0.8438, 0.5, 0.8438, 1.0, 0.8125, 1.0, 0.8125, 0.5, 0.8125, 0.5, 0.8125, 1.0, 0.7812, 1.0, 0.7812, 0.5, 0.7812, 0.5, 0.7812, 1.0, 0.75, 1.0, 0.75, 0.5, 0.75, 0.5, 0.75, 1.0, 0.7188, 1.0, 0.7188, 0.5, 0.7188, 0.5, 0.7188, 1.0, 0.6875, 1.0, 0.6875, 0.5, 0.6875, 0.5, 0.6875, 1.0, 0.6562, 1.0, 0.6562, 0.5, 0.6562, 0.5, 0.6562, 1.0, 0.625, 1.0, 0.625, 0.5, 0.625, 0.5, 0.625, 1.0, 0.5938, 1.0, 0.5938, 0.5, 0.5938, 0.5, 0.5938, 1.0, 0.5625, 1.0, 0.5625, 0.5, 0.5625, 0.5, 0.5625, 1.0, 0.5312, 1.0, 0.5312, 0.5, 0.5312, 0.5, 0.5312, 1.0, 0.5, 1.0, 0.5, 0.5, 0.5, 0.5, 0.5, 1.0, 0.4688, 1.0, 0.4688, 0.5, 0.4688, 0.5, 0.4688, 1.0, 0.4375, 1.0, 0.4375, 0.5, 0.4375, 0.5, 0.4375, 1.0, 0.4062, 1.0, 0.4062, 0.5, 0.4062, 0.5, 0.4062, 1.0, 0.375, 1.0, 0.375, 0.5, 0.375, 0.5, 0.375, 1.0, 0.3438, 1.0, 0.3438, 0.5, 0.3438, 0.5, 0.3438, 1.0, 0.3125, 1.0, 0.3125, 0.5, 0.3125, 0.5, 0.3125, 1.0, 0.2812, 1.0, 0.2812, 0.5, 0.2812, 0.5, 0.2812, 1.0, 0.25, 1.0, 0.25, 0.5, 0.25, 0.5, 0.25, 1.0, 0.2188, 1.0, 0.2188, 0.5, 0.2188, 0.5, 0.2188, 1.0, 0.1875, 1.0, 0.1875, 0.5, 0.1875, 0.5, 0.1875, 1.0, 0.1562, 1.0, 0.1562, 0.5, 0.1562, 0.5, 0.1562, 1.0, 0.125, 1.0, 0.125, 0.5, 0.125, 0.5, 0.125, 1.0, 0.09375, 1.0, 0.09375, 0.5, 0.09375, 0.5, 0.09375, 1.0, 0.0625, 1.0, 0.0625, 0.5, 0.0625, 0.5, 0.0625, 1.0, 0.03125, 1.0, 0.03125, 0.5, 0.03125, 0.5, 0.03125, 1.0, 0.0, 1.0, 0.0, 0.5, 0.6875, 0.5, 0.6562, 0.5, 0.6562, 0.5, 0.6875, 0.5, 0.7188, 0.5, 0.6875, 0.5, 0.6875, 0.5, 0.7188, 0.5, 0.75, 0.5, 0.7188, 0.5, 0.7188, 0.5, 0.75, 0.5, 0.7812, 0.5, 0.75, 0.5, 0.75, 0.5, 0.7812, 0.5, 0.5312, 0.5, 0.5, 0.5, 0.5, 0.5, 0.5312, 0.5, 0.8125, 0.5, 0.7812, 0.5, 0.7812, 0.5, 0.8125, 0.5, 0.5625, 0.5, 0.5312, 0.5, 0.5312, 0.5, 0.5625, 0.5, 0.5938, 0.5, 0.5625, 0.5, 0.5625, 0.5, 0.5938, 0.5, 0.625, 0.5, 0.5938, 0.5, 0.5938, 0.5, 0.625, 0.5, 0.6562, 0.5, 0.625, 0.5, 0.625, 0.5, 0.6562, 0.5, 0.6562, 1.0, 0.6875, 1.0, 0.6875, 1.0, 0.6562, 1.0, 0.6875, 1.0, 0.7188, 1.0, 0.7188, 1.0, 0.6875, 1.0, 0.7188, 1.0, 0.75, 1.0, 0.75, 1.0, 0.7188, 1.0, 0.75, 1.0, 0.7812, 1.0, 0.7812, 1.0, 0.75, 1.0, 0.7812, 1.0, 0.8125, 1.0, 0.8125, 1.0, 0.7812, 1.0, 0.5312, 1.0, 0.5625, 1.0, 0.5625, 1.0, 0.5312, 1.0, 0.5625, 1.0, 0.5938, 1.0, 0.5938, 1.0, 0.5625, 1.0, 0.5938, 1.0, 0.625, 1.0, 0.625, 1.0, 0.5938, 1.0, 0.625, 1.0, 0.6562, 1.0, 0.6562, 1.0, 0.625, 1.0, 0.2812, 1.0, 0.3125, 1.0, 0.3125, 1.0, 0.2812, 1.0, 0.03125, 1.0, 0.0625, 1.0, 0.0625, 1.0, 0.03125, 1.0, 0.0625, 1.0, 0.09375, 1.0, 0.09375, 1.0, 0.0625, 1.0, 0.09375, 1.0, 0.125, 1.0, 0.125, 1.0, 0.09375, 1.0, 0.125, 1.0, 0.1562, 1.0, 0.1562, 1.0, 0.125, 1.0, 0.1562, 1.0, 0.1875, 1.0, 0.1875, 1.0, 0.1562, 1.0, 0.1875, 1.0, 0.2188, 1.0, 0.2188, 1.0, 0.1875, 1.0, 0.2188, 1.0, 0.25, 1.0, 0.25, 1.0, 0.2188, 1.0, 0.25, 1.0, 0.2812, 1.0, 0.2812, 1.0, 0.25, 1.0, 0.9062, 1.0, 0.9375, 1.0, 0.9375, 1.0, 0.9062, 1.0, 0.9375, 1.0, 0.9688, 1.0, 0.9688, 1.0, 0.9375, 1.0, 0.9062, 1.0, 0.9375, 1.0, 0.9375, 1.0, 0.9062, 1.0, 0.9375, 1.0, 0.9688, 1.0, 0.9688, 1.0, 0.9375, 1.0, 0.9688, 1.0, 0.9688, 1.0, 0.0, 0.0, 0.0, 0.0, 0.0, 0.0, 0.0, 0.0, 0.9062, 1.0, 0.9062, 1.0, 0.0, 0.0, 0.8438, 1.0, 0.0, 0.0, 0.0, 0.0, 0.8125, 0.5, 0.7812, 0.5, 0.75, 0.5, 0.7188, 0.5, 0.6875, 0.5, 0.6562, 0.5, 0.625, 0.5, 0.5938, 0.5, 0.5625, 0.5, 0.5312, 0.5, 0.5312, 1.0, 0.5625, 1.0, 0.5938, 1.0, 0.625, 1.0, 0.6562, 1.0, 0.6875, 1.0, 0.7188, 1.0, 0.75, 1.0, 0.7812, 1.0, 0.8125, 1.0, 0.9688, 0.5, 0.9375, 0.5, 0.9062, 0.5, 0.875, 0.5, 0.0, 0.0, 0.9062, 1.0, 0.9375, 1.0, 0.9688, 1.0, 0.0, 0.0, 1.0, 0.5, 0.3125, 0.5, 0.2812, 0.5, 0.25, 0.5, 0.2188, 0.5, 0.1875, 0.5, 0.1562, 0.5, 0.125, 0.5, 0.09375, 0.5, 0.0625, 0.5, 0.03125, 0.5, 0.03125, 1.0, 0.0625, 1.0, 0.09375, 1.0, 0.125, 1.0, 0.1562, 1.0, 0.1875, 1.0, 0.2188, 1.0, 0.25, 1.0, 0.2812, 1.0, 0.3125, 1.0, 0.8125, 1.0, 0.8125, 1.0, 0.8125, 0.5, 0.5312, 1.0, 0.5312, 0.5, 0.5312, 1.0, 0.3125, 1.0, 0.3125, 1.0, 0.3125, 0.5, 0.03125, 1.0, 0.03125, 1.0, 0.03125, 0.5, 0.0, 0.0, 0.0, 0.0, 1.0, 0.5, 0.8438, 0.5, 0.8438, 1.0, 0.0, 0.0, 0.0, 0.0])
me_cylinder_003.update()

# ---- objects
ob_cylinder = bpy.data.objects.new('Cylinder', me_cylinder)
ob_cylinder_001 = bpy.data.objects.new('Cylinder.001', me_cylinder_001)
ob_cylinder_002 = bpy.data.objects.new('Cylinder.002', me_cylinder_002)
ob_cylinder_003 = bpy.data.objects.new('Cylinder.003', me_cylinder_003)

# ---- transforms, parenting, visibility, modifiers, constraints
ob_cylinder.location = (-0.01019, -0.639, 8.037)
ob_cylinder_001.location = (-0.01019, -152.1, 16.72)
ob_cylinder_002.location = (-0.01019, -0.639, 1.125)
ob_cylinder_003.location = (0.2836, -0.7823, 15.94)

# ---- collection membership
col_collection.objects.link(ob_cylinder)
col_collection.objects.link(ob_cylinder_001)
col_collection.objects.link(ob_cylinder_002)
col_collection.objects.link(ob_cylinder_003)

# ---- scene / render settings (as saved in the file)
scene.frame_start = 1; scene.frame_end = 250; scene.frame_set(1)
scene.render.engine = 'BLENDER_EEVEE_NEXT'
bpy.context.view_layer.update()

# ---- added for rendering (the .blend has no active camera and no usable light): camera, sun
cam_auto = bpy.data.cameras.new('AutoCamera')
cam_auto.lens = 50.0
cam_auto.sensor_width = 36.0
cam_auto.clip_end = 4074.82
ob_auto_camera = bpy.data.objects.new('AutoCamera', cam_auto)
scene.collection.objects.link(ob_auto_camera)
ob_auto_camera.location = (232.321, -354.987, 190.613)
ob_auto_camera.rotation_euler = (1.09748, -7.21219e-08, 0.694738)
scene.camera = ob_auto_camera
light_auto_sun = bpy.data.lights.new('AutoSun', 'SUN')
light_auto_sun.energy = 3.0
light_auto_sun.angle = 0.0523599
ob_auto_sun = bpy.data.objects.new('AutoSun', light_auto_sun)
scene.collection.objects.link(ob_auto_sun)
ob_auto_sun.rotation_euler = (0.872665, 0.174533, 0.523599)
bpy.context.view_layer.update()
